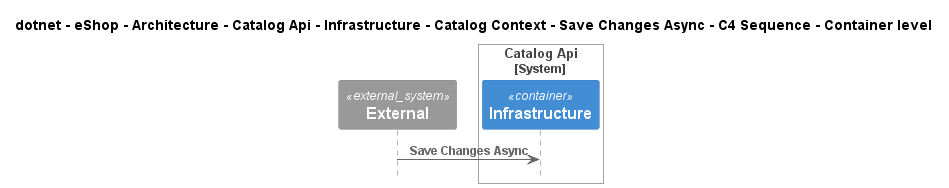

The diagram above was rendered by PlantUML. Its source (embedded in the PNG):
@startuml
!include ..\..\..\..\..\..\..\..\..\..\..\.c4s\C4_Sequence.puml

title dotnet - eShop - Architecture - Catalog Api - Infrastructure - Catalog Context - Save Changes Async - C4 Sequence - Container level

System_Ext(C4InterFlow.SoftwareSystems.ExternalSystem, "External", "")

System_Boundary(dotnet.eShop.Architecture.SoftwareSystems.CatalogApi, "Catalog Api")
    Container(dotnet.eShop.Architecture.SoftwareSystems.CatalogApi.Containers.Infrastructure, "Infrastructure", "", "")
Boundary_End()

Rel(C4InterFlow.SoftwareSystems.ExternalSystem, dotnet.eShop.Architecture.SoftwareSystems.CatalogApi.Containers.Infrastructure, "Save Changes Async")


@enduml